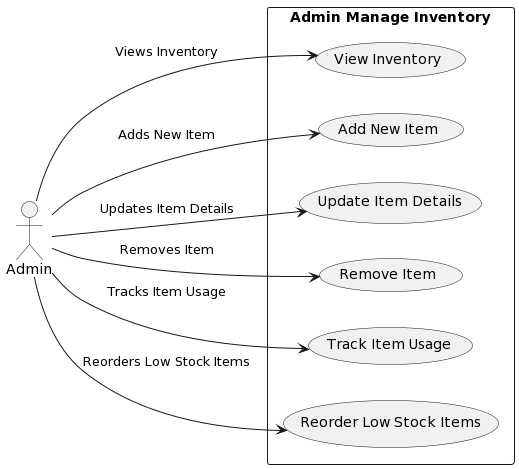

The diagram above was rendered by PlantUML. Its source (embedded in the PNG):
@startuml
left to right direction
skinparam packageStyle rectangle

actor Admin as A
rectangle "Admin Manage Inventory" {
  usecase (View Inventory) as UC1
  usecase (Add New Item) as UC2
  usecase (Update Item Details) as UC3
  usecase (Remove Item) as UC4
  usecase (Track Item Usage) as UC5
  usecase (Reorder Low Stock Items) as UC6
}

A --> UC1 : Views Inventory
A --> UC2 : Adds New Item
A --> UC3 : Updates Item Details
A --> UC4 : Removes Item
A --> UC5 : Tracks Item Usage
A --> UC6 : Reorders Low Stock Items
@enduml